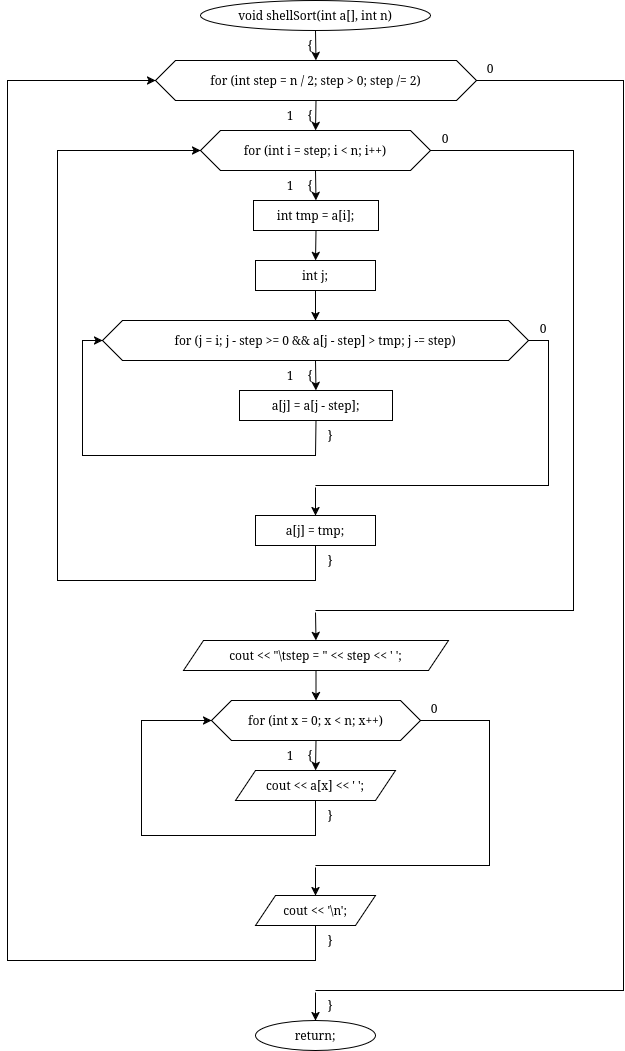

The diagram above was exported from draw.io. Its source (the exported page's mxGraphModel, read from the mxfile embedded in the PNG):
<mxGraphModel dx="1077" dy="297" grid="1" gridSize="10" guides="1" tooltips="1" connect="1" arrows="1" fold="1" page="1" pageScale="1" pageWidth="850" pageHeight="1100" math="0" shadow="0">
  <root>
    <mxCell id="0" />
    <mxCell id="1" parent="0" />
    <mxCell id="BMXrlDsuk-i44Bfak1ZP-657" parent="1" style="ellipse;whiteSpace=wrap;html=1;" value="void shellSort(int a[], int n)" vertex="1">
      <mxGeometry height="30" width="230" x="1365" y="1470" as="geometry" />
    </mxCell>
    <mxCell id="BMXrlDsuk-i44Bfak1ZP-658" parent="1" style="text;html=1;whiteSpace=wrap;strokeColor=none;fillColor=none;align=center;verticalAlign=middle;rounded=0;" value="{" vertex="1">
      <mxGeometry height="16" width="20" x="1465" y="1507" as="geometry" />
    </mxCell>
    <mxCell id="BMXrlDsuk-i44Bfak1ZP-659" parent="1" style="shape=hexagon;perimeter=hexagonPerimeter2;whiteSpace=wrap;html=1;fixedSize=1;" value="for (int step = n / 2; step &gt; 0; step /= 2)" vertex="1">
      <mxGeometry height="40" width="321" x="1320" y="1530" as="geometry" />
    </mxCell>
    <mxCell id="BMXrlDsuk-i44Bfak1ZP-660" parent="1" style="text;html=1;whiteSpace=wrap;strokeColor=none;fillColor=none;align=center;verticalAlign=middle;rounded=0;" value="{" vertex="1">
      <mxGeometry height="16" width="20" x="1465" y="1577" as="geometry" />
    </mxCell>
    <mxCell id="BMXrlDsuk-i44Bfak1ZP-661" parent="1" style="text;html=1;whiteSpace=wrap;strokeColor=none;fillColor=none;align=center;verticalAlign=middle;rounded=0;" value="1" vertex="1">
      <mxGeometry height="16" width="20" x="1445" y="1577" as="geometry" />
    </mxCell>
    <mxCell id="BMXrlDsuk-i44Bfak1ZP-662" parent="1" style="text;html=1;whiteSpace=wrap;strokeColor=none;fillColor=none;align=center;verticalAlign=middle;rounded=0;" value="0" vertex="1">
      <mxGeometry height="16" width="20" x="1645" y="1530" as="geometry" />
    </mxCell>
    <mxCell id="BMXrlDsuk-i44Bfak1ZP-663" parent="1" style="shape=hexagon;perimeter=hexagonPerimeter2;whiteSpace=wrap;html=1;fixedSize=1;" value="for (int i = step; i &lt; n; i++)" vertex="1">
      <mxGeometry height="40" width="230" x="1365" y="1600" as="geometry" />
    </mxCell>
    <mxCell id="BMXrlDsuk-i44Bfak1ZP-664" parent="1" style="text;html=1;whiteSpace=wrap;strokeColor=none;fillColor=none;align=center;verticalAlign=middle;rounded=0;" value="{" vertex="1">
      <mxGeometry height="16" width="20" x="1465" y="1647" as="geometry" />
    </mxCell>
    <mxCell id="BMXrlDsuk-i44Bfak1ZP-665" parent="1" style="text;html=1;whiteSpace=wrap;strokeColor=none;fillColor=none;align=center;verticalAlign=middle;rounded=0;" value="1" vertex="1">
      <mxGeometry height="16" width="20" x="1445" y="1647" as="geometry" />
    </mxCell>
    <mxCell id="BMXrlDsuk-i44Bfak1ZP-666" parent="1" style="text;html=1;whiteSpace=wrap;strokeColor=none;fillColor=none;align=center;verticalAlign=middle;rounded=0;" value="0" vertex="1">
      <mxGeometry height="16" width="20" x="1600" y="1600" as="geometry" />
    </mxCell>
    <mxCell id="BMXrlDsuk-i44Bfak1ZP-667" parent="1" style="rounded=0;whiteSpace=wrap;html=1;" value="int tmp = a[i];" vertex="1">
      <mxGeometry height="30" width="125" x="1418" y="1670" as="geometry" />
    </mxCell>
    <mxCell id="BMXrlDsuk-i44Bfak1ZP-668" parent="1" style="rounded=0;whiteSpace=wrap;html=1;" value="int j;" vertex="1">
      <mxGeometry height="30" width="120" x="1420" y="1730" as="geometry" />
    </mxCell>
    <mxCell id="BMXrlDsuk-i44Bfak1ZP-669" parent="1" style="shape=hexagon;perimeter=hexagonPerimeter2;whiteSpace=wrap;html=1;fixedSize=1;" value="for (j = i; j - step &gt;= 0 &amp;&amp; a[j - step] &gt; tmp; j -= step)" vertex="1">
      <mxGeometry height="40" width="426" x="1267" y="1790" as="geometry" />
    </mxCell>
    <mxCell id="BMXrlDsuk-i44Bfak1ZP-670" parent="1" style="text;html=1;whiteSpace=wrap;strokeColor=none;fillColor=none;align=center;verticalAlign=middle;rounded=0;" value="{" vertex="1">
      <mxGeometry height="16" width="20" x="1465" y="1837" as="geometry" />
    </mxCell>
    <mxCell id="BMXrlDsuk-i44Bfak1ZP-671" parent="1" style="text;html=1;whiteSpace=wrap;strokeColor=none;fillColor=none;align=center;verticalAlign=middle;rounded=0;" value="1" vertex="1">
      <mxGeometry height="16" width="20" x="1445" y="1837" as="geometry" />
    </mxCell>
    <mxCell id="BMXrlDsuk-i44Bfak1ZP-672" parent="1" style="text;html=1;whiteSpace=wrap;strokeColor=none;fillColor=none;align=center;verticalAlign=middle;rounded=0;" value="0" vertex="1">
      <mxGeometry height="16" width="20" x="1698" y="1790" as="geometry" />
    </mxCell>
    <mxCell id="BMXrlDsuk-i44Bfak1ZP-673" parent="1" style="rounded=0;whiteSpace=wrap;html=1;" value="a[j] = a[j - step];" vertex="1">
      <mxGeometry height="30" width="153" x="1404" y="1860" as="geometry" />
    </mxCell>
    <mxCell id="BMXrlDsuk-i44Bfak1ZP-674" parent="1" style="text;html=1;whiteSpace=wrap;strokeColor=none;fillColor=none;align=center;verticalAlign=middle;rounded=0;" value="}" vertex="1">
      <mxGeometry height="16" width="20" x="1485" y="1897" as="geometry" />
    </mxCell>
    <mxCell id="BMXrlDsuk-i44Bfak1ZP-675" parent="1" style="rounded=0;whiteSpace=wrap;html=1;fillColor=none;strokeColor=none;" value="" vertex="1">
      <mxGeometry height="2" width="2" x="1479" y="1955" as="geometry" />
    </mxCell>
    <mxCell id="BMXrlDsuk-i44Bfak1ZP-676" parent="1" style="rounded=0;whiteSpace=wrap;html=1;" value="a[j] = tmp;" vertex="1">
      <mxGeometry height="30" width="120" x="1420" y="1985" as="geometry" />
    </mxCell>
    <mxCell id="BMXrlDsuk-i44Bfak1ZP-677" parent="1" style="text;html=1;whiteSpace=wrap;strokeColor=none;fillColor=none;align=center;verticalAlign=middle;rounded=0;" value="}" vertex="1">
      <mxGeometry height="16" width="20" x="1485" y="2022" as="geometry" />
    </mxCell>
    <mxCell id="BMXrlDsuk-i44Bfak1ZP-678" parent="1" style="rounded=0;whiteSpace=wrap;html=1;fillColor=none;strokeColor=none;" value="" vertex="1">
      <mxGeometry height="2" width="2" x="1479" y="2080" as="geometry" />
    </mxCell>
    <mxCell id="BMXrlDsuk-i44Bfak1ZP-679" parent="1" style="shape=parallelogram;perimeter=parallelogramPerimeter;whiteSpace=wrap;html=1;fixedSize=1;" value="cout &lt;&lt; &quot;\tstep = &quot; &lt;&lt; step &lt;&lt; ' ';" vertex="1">
      <mxGeometry height="30" width="265" x="1348" y="2110" as="geometry" />
    </mxCell>
    <mxCell id="BMXrlDsuk-i44Bfak1ZP-680" parent="1" style="shape=hexagon;perimeter=hexagonPerimeter2;whiteSpace=wrap;html=1;fixedSize=1;" value="for (int x = 0; x &lt; n; x++)" vertex="1">
      <mxGeometry height="40" width="209" x="1376" y="2170" as="geometry" />
    </mxCell>
    <mxCell id="BMXrlDsuk-i44Bfak1ZP-681" parent="1" style="text;html=1;whiteSpace=wrap;strokeColor=none;fillColor=none;align=center;verticalAlign=middle;rounded=0;" value="{" vertex="1">
      <mxGeometry height="16" width="20" x="1465" y="2217" as="geometry" />
    </mxCell>
    <mxCell id="BMXrlDsuk-i44Bfak1ZP-682" parent="1" style="text;html=1;whiteSpace=wrap;strokeColor=none;fillColor=none;align=center;verticalAlign=middle;rounded=0;" value="1" vertex="1">
      <mxGeometry height="16" width="20" x="1445" y="2217" as="geometry" />
    </mxCell>
    <mxCell id="BMXrlDsuk-i44Bfak1ZP-683" parent="1" style="text;html=1;whiteSpace=wrap;strokeColor=none;fillColor=none;align=center;verticalAlign=middle;rounded=0;" value="0" vertex="1">
      <mxGeometry height="16" width="20" x="1589" y="2170" as="geometry" />
    </mxCell>
    <mxCell id="BMXrlDsuk-i44Bfak1ZP-684" parent="1" style="shape=parallelogram;perimeter=parallelogramPerimeter;whiteSpace=wrap;html=1;fixedSize=1;" value="cout &lt;&lt; a[x] &lt;&lt; ' ';" vertex="1">
      <mxGeometry height="30" width="160" x="1400" y="2240" as="geometry" />
    </mxCell>
    <mxCell id="BMXrlDsuk-i44Bfak1ZP-685" parent="1" style="text;html=1;whiteSpace=wrap;strokeColor=none;fillColor=none;align=center;verticalAlign=middle;rounded=0;" value="}" vertex="1">
      <mxGeometry height="16" width="20" x="1485" y="2277" as="geometry" />
    </mxCell>
    <mxCell id="BMXrlDsuk-i44Bfak1ZP-686" parent="1" style="rounded=0;whiteSpace=wrap;html=1;fillColor=none;strokeColor=none;" value="" vertex="1">
      <mxGeometry height="2" width="2" x="1479" y="2335" as="geometry" />
    </mxCell>
    <mxCell id="BMXrlDsuk-i44Bfak1ZP-687" parent="1" style="shape=parallelogram;perimeter=parallelogramPerimeter;whiteSpace=wrap;html=1;fixedSize=1;" value="cout &lt;&lt; '\n';" vertex="1">
      <mxGeometry height="30" width="120" x="1420" y="2365" as="geometry" />
    </mxCell>
    <mxCell id="BMXrlDsuk-i44Bfak1ZP-688" parent="1" style="text;html=1;whiteSpace=wrap;strokeColor=none;fillColor=none;align=center;verticalAlign=middle;rounded=0;" value="}" vertex="1">
      <mxGeometry height="16" width="20" x="1485" y="2402" as="geometry" />
    </mxCell>
    <mxCell id="BMXrlDsuk-i44Bfak1ZP-689" parent="1" style="rounded=0;whiteSpace=wrap;html=1;fillColor=none;strokeColor=none;" value="" vertex="1">
      <mxGeometry height="2" width="2" x="1479" y="2460" as="geometry" />
    </mxCell>
    <mxCell id="BMXrlDsuk-i44Bfak1ZP-690" parent="1" style="text;html=1;whiteSpace=wrap;strokeColor=none;fillColor=none;align=center;verticalAlign=middle;rounded=0;" value="}" vertex="1">
      <mxGeometry height="16" width="20" x="1485" y="2467" as="geometry" />
    </mxCell>
    <mxCell id="BMXrlDsuk-i44Bfak1ZP-691" parent="1" style="ellipse;whiteSpace=wrap;html=1;" value="return;" vertex="1">
      <mxGeometry height="30" width="120" x="1420" y="2490" as="geometry" />
    </mxCell>
    <mxCell id="BMXrlDsuk-i44Bfak1ZP-692" edge="1" parent="1" source="BMXrlDsuk-i44Bfak1ZP-657" style="endArrow=classic;html=1;rounded=0;exitX=0.5;exitY=1;exitDx=0;exitDy=0;entryX=0.5;entryY=0;entryDx=0;entryDy=0;" target="BMXrlDsuk-i44Bfak1ZP-659" value="">
      <mxGeometry relative="1" as="geometry" />
    </mxCell>
    <mxCell id="BMXrlDsuk-i44Bfak1ZP-693" edge="1" parent="1" source="BMXrlDsuk-i44Bfak1ZP-659" style="endArrow=classic;html=1;rounded=0;exitX=0.5;exitY=1;exitDx=0;exitDy=0;entryX=0.5;entryY=0;entryDx=0;entryDy=0;" target="BMXrlDsuk-i44Bfak1ZP-663" value="">
      <mxGeometry relative="1" as="geometry" />
    </mxCell>
    <mxCell id="BMXrlDsuk-i44Bfak1ZP-694" edge="1" parent="1" source="BMXrlDsuk-i44Bfak1ZP-663" style="endArrow=classic;html=1;rounded=0;exitX=0.5;exitY=1;exitDx=0;exitDy=0;entryX=0.5;entryY=0;entryDx=0;entryDy=0;" target="BMXrlDsuk-i44Bfak1ZP-667" value="">
      <mxGeometry relative="1" as="geometry" />
    </mxCell>
    <mxCell id="BMXrlDsuk-i44Bfak1ZP-695" edge="1" parent="1" source="BMXrlDsuk-i44Bfak1ZP-667" style="endArrow=classic;html=1;rounded=0;exitX=0.5;exitY=1;exitDx=0;exitDy=0;entryX=0.5;entryY=0;entryDx=0;entryDy=0;" target="BMXrlDsuk-i44Bfak1ZP-668" value="">
      <mxGeometry relative="1" as="geometry" />
    </mxCell>
    <mxCell id="BMXrlDsuk-i44Bfak1ZP-696" edge="1" parent="1" source="BMXrlDsuk-i44Bfak1ZP-668" style="endArrow=classic;html=1;rounded=0;exitX=0.5;exitY=1;exitDx=0;exitDy=0;entryX=0.5;entryY=0;entryDx=0;entryDy=0;" target="BMXrlDsuk-i44Bfak1ZP-669" value="">
      <mxGeometry relative="1" as="geometry" />
    </mxCell>
    <mxCell id="BMXrlDsuk-i44Bfak1ZP-697" edge="1" parent="1" source="BMXrlDsuk-i44Bfak1ZP-669" style="endArrow=classic;html=1;rounded=0;exitX=0.5;exitY=1;exitDx=0;exitDy=0;entryX=0.5;entryY=0;entryDx=0;entryDy=0;" target="BMXrlDsuk-i44Bfak1ZP-673" value="">
      <mxGeometry relative="1" as="geometry" />
    </mxCell>
    <mxCell id="BMXrlDsuk-i44Bfak1ZP-698" edge="1" parent="1" source="BMXrlDsuk-i44Bfak1ZP-673" style="endArrow=classic;html=1;rounded=0;exitX=0.5;exitY=1;exitDx=0;exitDy=0;entryX=0;entryY=0.5;entryDx=0;entryDy=0;" target="BMXrlDsuk-i44Bfak1ZP-669" value="">
      <mxGeometry relative="1" as="geometry">
        <Array as="points">
          <mxPoint x="1480" y="1925" />
          <mxPoint x="1247" y="1925" />
          <mxPoint x="1247" y="1810" />
        </Array>
      </mxGeometry>
    </mxCell>
    <mxCell id="BMXrlDsuk-i44Bfak1ZP-699" edge="1" parent="1" source="BMXrlDsuk-i44Bfak1ZP-669" style="endArrow=none;html=1;rounded=0;exitX=1;exitY=0.5;exitDx=0;exitDy=0;entryX=0.5;entryY=0;entryDx=0;entryDy=0;" target="BMXrlDsuk-i44Bfak1ZP-675" value="">
      <mxGeometry relative="1" as="geometry">
        <Array as="points">
          <mxPoint x="1713" y="1810" />
          <mxPoint x="1713" y="1955" />
          <mxPoint x="1480" y="1955" />
        </Array>
      </mxGeometry>
    </mxCell>
    <mxCell id="BMXrlDsuk-i44Bfak1ZP-700" edge="1" parent="1" source="BMXrlDsuk-i44Bfak1ZP-675" style="endArrow=classic;html=1;rounded=0;exitX=0.5;exitY=1;exitDx=0;exitDy=0;entryX=0.5;entryY=0;entryDx=0;entryDy=0;" target="BMXrlDsuk-i44Bfak1ZP-676" value="">
      <mxGeometry relative="1" as="geometry" />
    </mxCell>
    <mxCell id="BMXrlDsuk-i44Bfak1ZP-701" edge="1" parent="1" source="BMXrlDsuk-i44Bfak1ZP-676" style="endArrow=classic;html=1;rounded=0;exitX=0.5;exitY=1;exitDx=0;exitDy=0;entryX=0;entryY=0.5;entryDx=0;entryDy=0;" target="BMXrlDsuk-i44Bfak1ZP-663" value="">
      <mxGeometry relative="1" as="geometry">
        <Array as="points">
          <mxPoint x="1480" y="2050" />
          <mxPoint x="1222" y="2050" />
          <mxPoint x="1222" y="1620" />
        </Array>
      </mxGeometry>
    </mxCell>
    <mxCell id="BMXrlDsuk-i44Bfak1ZP-702" edge="1" parent="1" source="BMXrlDsuk-i44Bfak1ZP-663" style="endArrow=none;html=1;rounded=0;exitX=1;exitY=0.5;exitDx=0;exitDy=0;entryX=0.5;entryY=0;entryDx=0;entryDy=0;" target="BMXrlDsuk-i44Bfak1ZP-678" value="">
      <mxGeometry relative="1" as="geometry">
        <Array as="points">
          <mxPoint x="1738" y="1620" />
          <mxPoint x="1738" y="2080" />
          <mxPoint x="1480" y="2080" />
        </Array>
      </mxGeometry>
    </mxCell>
    <mxCell id="BMXrlDsuk-i44Bfak1ZP-703" edge="1" parent="1" source="BMXrlDsuk-i44Bfak1ZP-678" style="endArrow=classic;html=1;rounded=0;exitX=0.5;exitY=1;exitDx=0;exitDy=0;entryX=0.5;entryY=0;entryDx=0;entryDy=0;" target="BMXrlDsuk-i44Bfak1ZP-679" value="">
      <mxGeometry relative="1" as="geometry" />
    </mxCell>
    <mxCell id="BMXrlDsuk-i44Bfak1ZP-704" edge="1" parent="1" source="BMXrlDsuk-i44Bfak1ZP-679" style="endArrow=classic;html=1;rounded=0;exitX=0.5;exitY=1;exitDx=0;exitDy=0;entryX=0.5;entryY=0;entryDx=0;entryDy=0;" target="BMXrlDsuk-i44Bfak1ZP-680" value="">
      <mxGeometry relative="1" as="geometry" />
    </mxCell>
    <mxCell id="BMXrlDsuk-i44Bfak1ZP-705" edge="1" parent="1" source="BMXrlDsuk-i44Bfak1ZP-680" style="endArrow=classic;html=1;rounded=0;exitX=0.5;exitY=1;exitDx=0;exitDy=0;entryX=0.5;entryY=0;entryDx=0;entryDy=0;" target="BMXrlDsuk-i44Bfak1ZP-684" value="">
      <mxGeometry relative="1" as="geometry" />
    </mxCell>
    <mxCell id="BMXrlDsuk-i44Bfak1ZP-706" edge="1" parent="1" source="BMXrlDsuk-i44Bfak1ZP-684" style="endArrow=classic;html=1;rounded=0;exitX=0.5;exitY=1;exitDx=0;exitDy=0;entryX=0;entryY=0.5;entryDx=0;entryDy=0;" target="BMXrlDsuk-i44Bfak1ZP-680" value="">
      <mxGeometry relative="1" as="geometry">
        <Array as="points">
          <mxPoint x="1480" y="2305" />
          <mxPoint x="1306" y="2305" />
          <mxPoint x="1306" y="2190" />
        </Array>
      </mxGeometry>
    </mxCell>
    <mxCell id="BMXrlDsuk-i44Bfak1ZP-707" edge="1" parent="1" source="BMXrlDsuk-i44Bfak1ZP-680" style="endArrow=none;html=1;rounded=0;exitX=1;exitY=0.5;exitDx=0;exitDy=0;entryX=0.5;entryY=0;entryDx=0;entryDy=0;" target="BMXrlDsuk-i44Bfak1ZP-686" value="">
      <mxGeometry relative="1" as="geometry">
        <Array as="points">
          <mxPoint x="1654" y="2190" />
          <mxPoint x="1654" y="2335" />
          <mxPoint x="1480" y="2335" />
        </Array>
      </mxGeometry>
    </mxCell>
    <mxCell id="BMXrlDsuk-i44Bfak1ZP-708" edge="1" parent="1" source="BMXrlDsuk-i44Bfak1ZP-686" style="endArrow=classic;html=1;rounded=0;exitX=0.5;exitY=1;exitDx=0;exitDy=0;entryX=0.5;entryY=0;entryDx=0;entryDy=0;" target="BMXrlDsuk-i44Bfak1ZP-687" value="">
      <mxGeometry relative="1" as="geometry" />
    </mxCell>
    <mxCell id="BMXrlDsuk-i44Bfak1ZP-709" edge="1" parent="1" source="BMXrlDsuk-i44Bfak1ZP-687" style="endArrow=classic;html=1;rounded=0;exitX=0.5;exitY=1;exitDx=0;exitDy=0;entryX=0;entryY=0.5;entryDx=0;entryDy=0;" target="BMXrlDsuk-i44Bfak1ZP-659" value="">
      <mxGeometry relative="1" as="geometry">
        <Array as="points">
          <mxPoint x="1480" y="2430" />
          <mxPoint x="1172" y="2430" />
          <mxPoint x="1172" y="1550" />
        </Array>
      </mxGeometry>
    </mxCell>
    <mxCell id="BMXrlDsuk-i44Bfak1ZP-710" edge="1" parent="1" source="BMXrlDsuk-i44Bfak1ZP-659" style="endArrow=none;html=1;rounded=0;exitX=1;exitY=0.5;exitDx=0;exitDy=0;entryX=0.5;entryY=0;entryDx=0;entryDy=0;" target="BMXrlDsuk-i44Bfak1ZP-689" value="">
      <mxGeometry relative="1" as="geometry">
        <Array as="points">
          <mxPoint x="1788" y="1550" />
          <mxPoint x="1788" y="2460" />
          <mxPoint x="1480" y="2460" />
        </Array>
      </mxGeometry>
    </mxCell>
    <mxCell id="BMXrlDsuk-i44Bfak1ZP-711" edge="1" parent="1" source="BMXrlDsuk-i44Bfak1ZP-689" style="endArrow=classic;html=1;rounded=0;exitX=0.5;exitY=1;exitDx=0;exitDy=0;entryX=0.5;entryY=0;entryDx=0;entryDy=0;" target="BMXrlDsuk-i44Bfak1ZP-691" value="">
      <mxGeometry relative="1" as="geometry" />
    </mxCell>
  </root>
</mxGraphModel>